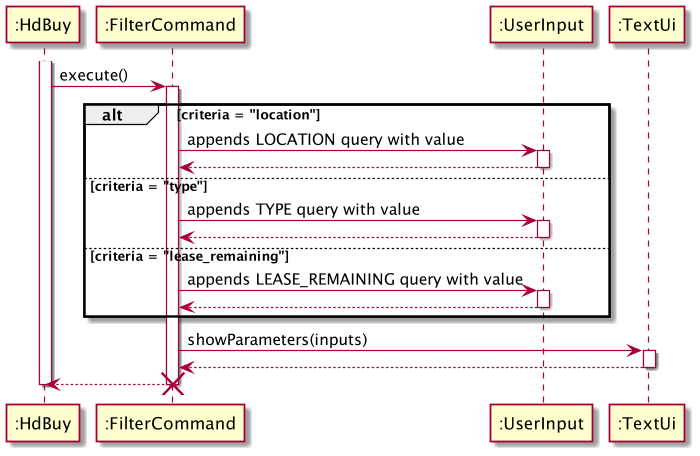

The diagram above was rendered by PlantUML. Its source (embedded in the PNG):
@startuml
'https://plantuml.com/sequence-diagram

activate ":HdBuy"
        ":HdBuy" -> ":FilterCommand":execute()
        activate ":FilterCommand"
        alt criteria = "location"
            ":FilterCommand" -> ":UserInput": appends LOCATION query with value
            activate ":UserInput"
            ":FilterCommand" <-- ":UserInput"
            deactivate ":UserInput"
        else criteria = "type"
            ":FilterCommand" -> ":UserInput": appends TYPE query with value
            activate ":UserInput"
            ":FilterCommand" <-- ":UserInput"
            deactivate ":UserInput"
        else criteria = "lease_remaining"
            ":FilterCommand" -> ":UserInput": appends LEASE_REMAINING query with value
            activate ":UserInput"
            ":FilterCommand" <-- ":UserInput"
            deactivate ":UserInput"
        end
        ":FilterCommand" -> ":TextUi": showParameters(inputs)
        activate ":TextUi"
        ":FilterCommand" <-- ":TextUi"
        deactivate ":TextUi"
        ":HdBuy" <-- ":FilterCommand"
        destroy ":FilterCommand"
deactivate ":HdBuy"
@enduml